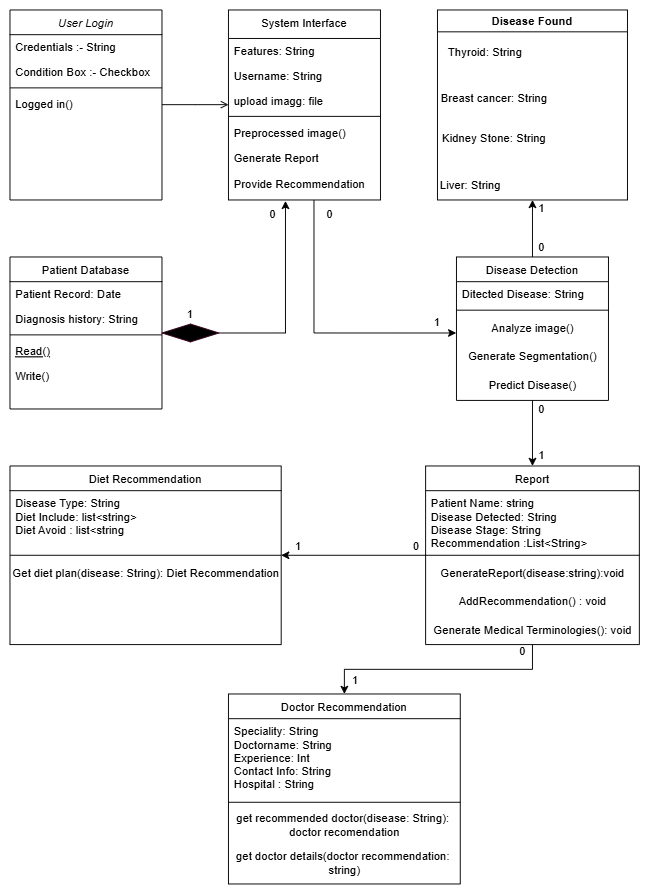

The diagram above was exported from draw.io. Its source (the exported page's mxGraphModel, read from the mxfile embedded in the PNG):
<mxGraphModel dx="1400" dy="743" grid="1" gridSize="10" guides="1" tooltips="1" connect="1" arrows="1" fold="1" page="1" pageScale="1" pageWidth="827" pageHeight="1169" math="0" shadow="0">
  <root>
    <mxCell id="WIyWlLk6GJQsqaUBKTNV-0" />
    <mxCell id="WIyWlLk6GJQsqaUBKTNV-1" parent="WIyWlLk6GJQsqaUBKTNV-0" />
    <mxCell id="zkfFHV4jXpPFQw0GAbJ--0" value="User Login" style="swimlane;fontStyle=2;align=center;verticalAlign=top;childLayout=stackLayout;horizontal=1;startSize=26;horizontalStack=0;resizeParent=1;resizeLast=0;collapsible=1;marginBottom=0;rounded=0;shadow=0;strokeWidth=1;" parent="WIyWlLk6GJQsqaUBKTNV-1" vertex="1">
      <mxGeometry x="120" y="80" width="160" height="200" as="geometry">
        <mxRectangle x="230" y="140" width="160" height="26" as="alternateBounds" />
      </mxGeometry>
    </mxCell>
    <mxCell id="zkfFHV4jXpPFQw0GAbJ--1" value="Credentials :- String" style="text;align=left;verticalAlign=top;spacingLeft=4;spacingRight=4;overflow=hidden;rotatable=0;points=[[0,0.5],[1,0.5]];portConstraint=eastwest;" parent="zkfFHV4jXpPFQw0GAbJ--0" vertex="1">
      <mxGeometry y="26" width="160" height="26" as="geometry" />
    </mxCell>
    <mxCell id="zkfFHV4jXpPFQw0GAbJ--2" value="Condition Box :- Checkbox" style="text;align=left;verticalAlign=top;spacingLeft=4;spacingRight=4;overflow=hidden;rotatable=0;points=[[0,0.5],[1,0.5]];portConstraint=eastwest;rounded=0;shadow=0;html=0;" parent="zkfFHV4jXpPFQw0GAbJ--0" vertex="1">
      <mxGeometry y="52" width="160" height="26" as="geometry" />
    </mxCell>
    <mxCell id="zkfFHV4jXpPFQw0GAbJ--4" value="" style="line;html=1;strokeWidth=1;align=left;verticalAlign=middle;spacingTop=-1;spacingLeft=3;spacingRight=3;rotatable=0;labelPosition=right;points=[];portConstraint=eastwest;" parent="zkfFHV4jXpPFQw0GAbJ--0" vertex="1">
      <mxGeometry y="78" width="160" height="8" as="geometry" />
    </mxCell>
    <mxCell id="zkfFHV4jXpPFQw0GAbJ--5" value="Logged in()" style="text;align=left;verticalAlign=top;spacingLeft=4;spacingRight=4;overflow=hidden;rotatable=0;points=[[0,0.5],[1,0.5]];portConstraint=eastwest;" parent="zkfFHV4jXpPFQw0GAbJ--0" vertex="1">
      <mxGeometry y="86" width="160" height="26" as="geometry" />
    </mxCell>
    <mxCell id="zkfFHV4jXpPFQw0GAbJ--6" value="Patient Database" style="swimlane;fontStyle=0;align=center;verticalAlign=top;childLayout=stackLayout;horizontal=1;startSize=26;horizontalStack=0;resizeParent=1;resizeLast=0;collapsible=1;marginBottom=0;rounded=0;shadow=0;strokeWidth=1;" parent="WIyWlLk6GJQsqaUBKTNV-1" vertex="1">
      <mxGeometry x="120" y="340" width="160" height="160" as="geometry">
        <mxRectangle x="130" y="380" width="160" height="26" as="alternateBounds" />
      </mxGeometry>
    </mxCell>
    <mxCell id="zkfFHV4jXpPFQw0GAbJ--7" value="Patient Record: Date" style="text;align=left;verticalAlign=top;spacingLeft=4;spacingRight=4;overflow=hidden;rotatable=0;points=[[0,0.5],[1,0.5]];portConstraint=eastwest;" parent="zkfFHV4jXpPFQw0GAbJ--6" vertex="1">
      <mxGeometry y="26" width="160" height="26" as="geometry" />
    </mxCell>
    <mxCell id="zkfFHV4jXpPFQw0GAbJ--8" value="Diagnosis history: String" style="text;align=left;verticalAlign=top;spacingLeft=4;spacingRight=4;overflow=hidden;rotatable=0;points=[[0,0.5],[1,0.5]];portConstraint=eastwest;rounded=0;shadow=0;html=0;" parent="zkfFHV4jXpPFQw0GAbJ--6" vertex="1">
      <mxGeometry y="52" width="160" height="26" as="geometry" />
    </mxCell>
    <mxCell id="zkfFHV4jXpPFQw0GAbJ--9" value="" style="line;html=1;strokeWidth=1;align=left;verticalAlign=middle;spacingTop=-1;spacingLeft=3;spacingRight=3;rotatable=0;labelPosition=right;points=[];portConstraint=eastwest;" parent="zkfFHV4jXpPFQw0GAbJ--6" vertex="1">
      <mxGeometry y="78" width="160" height="8" as="geometry" />
    </mxCell>
    <mxCell id="zkfFHV4jXpPFQw0GAbJ--10" value="Read()" style="text;align=left;verticalAlign=top;spacingLeft=4;spacingRight=4;overflow=hidden;rotatable=0;points=[[0,0.5],[1,0.5]];portConstraint=eastwest;fontStyle=4" parent="zkfFHV4jXpPFQw0GAbJ--6" vertex="1">
      <mxGeometry y="86" width="160" height="26" as="geometry" />
    </mxCell>
    <mxCell id="zkfFHV4jXpPFQw0GAbJ--11" value="Write()" style="text;align=left;verticalAlign=top;spacingLeft=4;spacingRight=4;overflow=hidden;rotatable=0;points=[[0,0.5],[1,0.5]];portConstraint=eastwest;" parent="zkfFHV4jXpPFQw0GAbJ--6" vertex="1">
      <mxGeometry y="112" width="160" height="26" as="geometry" />
    </mxCell>
    <mxCell id="-GhvZ8JT4ZskQhQTemie-33" value="" style="edgeStyle=orthogonalEdgeStyle;rounded=0;orthogonalLoop=1;jettySize=auto;html=1;" parent="WIyWlLk6GJQsqaUBKTNV-1" source="zkfFHV4jXpPFQw0GAbJ--13" target="-GhvZ8JT4ZskQhQTemie-27" edge="1">
      <mxGeometry relative="1" as="geometry" />
    </mxCell>
    <mxCell id="zkfFHV4jXpPFQw0GAbJ--13" value="Disease Detection" style="swimlane;fontStyle=0;align=center;verticalAlign=top;childLayout=stackLayout;horizontal=1;startSize=26;horizontalStack=0;resizeParent=1;resizeLast=0;collapsible=1;marginBottom=0;rounded=0;shadow=0;strokeWidth=1;" parent="WIyWlLk6GJQsqaUBKTNV-1" vertex="1">
      <mxGeometry x="590" y="340" width="160" height="151" as="geometry">
        <mxRectangle x="340" y="380" width="170" height="26" as="alternateBounds" />
      </mxGeometry>
    </mxCell>
    <mxCell id="zkfFHV4jXpPFQw0GAbJ--14" value="Ditected Disease: String" style="text;align=left;verticalAlign=top;spacingLeft=4;spacingRight=4;overflow=hidden;rotatable=0;points=[[0,0.5],[1,0.5]];portConstraint=eastwest;" parent="zkfFHV4jXpPFQw0GAbJ--13" vertex="1">
      <mxGeometry y="26" width="160" height="26" as="geometry" />
    </mxCell>
    <mxCell id="zkfFHV4jXpPFQw0GAbJ--15" value="" style="line;html=1;strokeWidth=1;align=left;verticalAlign=middle;spacingTop=-1;spacingLeft=3;spacingRight=3;rotatable=0;labelPosition=right;points=[];portConstraint=eastwest;" parent="zkfFHV4jXpPFQw0GAbJ--13" vertex="1">
      <mxGeometry y="52" width="160" height="8" as="geometry" />
    </mxCell>
    <mxCell id="-GhvZ8JT4ZskQhQTemie-3" value="Analyze image()" style="text;html=1;align=center;verticalAlign=middle;resizable=0;points=[];autosize=1;strokeColor=none;fillColor=none;" parent="zkfFHV4jXpPFQw0GAbJ--13" vertex="1">
      <mxGeometry y="60" width="160" height="30" as="geometry" />
    </mxCell>
    <mxCell id="-GhvZ8JT4ZskQhQTemie-4" value="Generate Segmentation()" style="text;html=1;align=center;verticalAlign=middle;resizable=0;points=[];autosize=1;strokeColor=none;fillColor=none;" parent="zkfFHV4jXpPFQw0GAbJ--13" vertex="1">
      <mxGeometry y="90" width="160" height="30" as="geometry" />
    </mxCell>
    <mxCell id="-GhvZ8JT4ZskQhQTemie-5" value="Predict Disease()" style="text;html=1;align=center;verticalAlign=middle;resizable=0;points=[];autosize=1;strokeColor=none;fillColor=none;" parent="zkfFHV4jXpPFQw0GAbJ--13" vertex="1">
      <mxGeometry y="120" width="160" height="30" as="geometry" />
    </mxCell>
    <mxCell id="zkfFHV4jXpPFQw0GAbJ--17" value="System Interface" style="swimlane;fontStyle=0;align=center;verticalAlign=top;childLayout=stackLayout;horizontal=1;startSize=30;horizontalStack=0;resizeParent=1;resizeLast=0;collapsible=1;marginBottom=0;rounded=0;shadow=0;strokeWidth=1;" parent="WIyWlLk6GJQsqaUBKTNV-1" vertex="1">
      <mxGeometry x="350" y="80" width="160" height="200" as="geometry">
        <mxRectangle x="550" y="140" width="160" height="26" as="alternateBounds" />
      </mxGeometry>
    </mxCell>
    <mxCell id="zkfFHV4jXpPFQw0GAbJ--18" value="Features: String" style="text;align=left;verticalAlign=top;spacingLeft=4;spacingRight=4;overflow=hidden;rotatable=0;points=[[0,0.5],[1,0.5]];portConstraint=eastwest;" parent="zkfFHV4jXpPFQw0GAbJ--17" vertex="1">
      <mxGeometry y="30" width="160" height="26" as="geometry" />
    </mxCell>
    <mxCell id="zkfFHV4jXpPFQw0GAbJ--19" value="Username: String" style="text;align=left;verticalAlign=top;spacingLeft=4;spacingRight=4;overflow=hidden;rotatable=0;points=[[0,0.5],[1,0.5]];portConstraint=eastwest;rounded=0;shadow=0;html=0;" parent="zkfFHV4jXpPFQw0GAbJ--17" vertex="1">
      <mxGeometry y="56" width="160" height="26" as="geometry" />
    </mxCell>
    <mxCell id="zkfFHV4jXpPFQw0GAbJ--20" value="upload imagg: file" style="text;align=left;verticalAlign=top;spacingLeft=4;spacingRight=4;overflow=hidden;rotatable=0;points=[[0,0.5],[1,0.5]];portConstraint=eastwest;rounded=0;shadow=0;html=0;" parent="zkfFHV4jXpPFQw0GAbJ--17" vertex="1">
      <mxGeometry y="82" width="160" height="26" as="geometry" />
    </mxCell>
    <mxCell id="zkfFHV4jXpPFQw0GAbJ--23" value="" style="line;html=1;strokeWidth=1;align=left;verticalAlign=middle;spacingTop=-1;spacingLeft=3;spacingRight=3;rotatable=0;labelPosition=right;points=[];portConstraint=eastwest;" parent="zkfFHV4jXpPFQw0GAbJ--17" vertex="1">
      <mxGeometry y="108" width="160" height="8" as="geometry" />
    </mxCell>
    <mxCell id="zkfFHV4jXpPFQw0GAbJ--24" value="Preprocessed image()" style="text;align=left;verticalAlign=top;spacingLeft=4;spacingRight=4;overflow=hidden;rotatable=0;points=[[0,0.5],[1,0.5]];portConstraint=eastwest;" parent="zkfFHV4jXpPFQw0GAbJ--17" vertex="1">
      <mxGeometry y="116" width="160" height="26" as="geometry" />
    </mxCell>
    <mxCell id="zkfFHV4jXpPFQw0GAbJ--25" value="Generate Report&#10;&#10;Provide Recommendation" style="text;align=left;verticalAlign=top;spacingLeft=4;spacingRight=4;overflow=hidden;rotatable=0;points=[[0,0.5],[1,0.5]];portConstraint=eastwest;" parent="zkfFHV4jXpPFQw0GAbJ--17" vertex="1">
      <mxGeometry y="142" width="160" height="48" as="geometry" />
    </mxCell>
    <mxCell id="zkfFHV4jXpPFQw0GAbJ--26" value="" style="endArrow=open;shadow=0;strokeWidth=1;rounded=0;curved=0;endFill=1;edgeStyle=elbowEdgeStyle;elbow=vertical;" parent="WIyWlLk6GJQsqaUBKTNV-1" source="zkfFHV4jXpPFQw0GAbJ--0" target="zkfFHV4jXpPFQw0GAbJ--17" edge="1">
      <mxGeometry x="0.5" y="41" relative="1" as="geometry">
        <mxPoint x="380" y="192" as="sourcePoint" />
        <mxPoint x="540" y="192" as="targetPoint" />
        <mxPoint x="-40" y="32" as="offset" />
      </mxGeometry>
    </mxCell>
    <mxCell id="zkfFHV4jXpPFQw0GAbJ--27" value="" style="resizable=0;align=left;verticalAlign=bottom;labelBackgroundColor=none;fontSize=12;" parent="zkfFHV4jXpPFQw0GAbJ--26" connectable="0" vertex="1">
      <mxGeometry x="-1" relative="1" as="geometry">
        <mxPoint y="4" as="offset" />
      </mxGeometry>
    </mxCell>
    <mxCell id="-GhvZ8JT4ZskQhQTemie-0" value="" style="rhombus;whiteSpace=wrap;html=1;strokeColor=#33001A;fillColor=#000000;" parent="WIyWlLk6GJQsqaUBKTNV-1" vertex="1">
      <mxGeometry x="280" y="410.63" width="60" height="18.75" as="geometry" />
    </mxCell>
    <mxCell id="-GhvZ8JT4ZskQhQTemie-1" value="" style="endArrow=none;html=1;rounded=0;exitX=1;exitY=0.5;exitDx=0;exitDy=0;" parent="WIyWlLk6GJQsqaUBKTNV-1" source="-GhvZ8JT4ZskQhQTemie-0" edge="1">
      <mxGeometry width="50" height="50" relative="1" as="geometry">
        <mxPoint x="450" y="250" as="sourcePoint" />
        <mxPoint x="410" y="420" as="targetPoint" />
      </mxGeometry>
    </mxCell>
    <mxCell id="-GhvZ8JT4ZskQhQTemie-2" value="" style="endArrow=classic;html=1;rounded=0;" parent="WIyWlLk6GJQsqaUBKTNV-1" edge="1">
      <mxGeometry width="50" height="50" relative="1" as="geometry">
        <mxPoint x="410" y="420" as="sourcePoint" />
        <mxPoint x="410" y="281" as="targetPoint" />
      </mxGeometry>
    </mxCell>
    <mxCell id="-GhvZ8JT4ZskQhQTemie-9" value="1" style="text;html=1;align=center;verticalAlign=middle;whiteSpace=wrap;rounded=0;" parent="WIyWlLk6GJQsqaUBKTNV-1" vertex="1">
      <mxGeometry x="290" y="391.88" width="40" height="18.75" as="geometry" />
    </mxCell>
    <mxCell id="-GhvZ8JT4ZskQhQTemie-10" value="0" style="text;html=1;align=center;verticalAlign=middle;whiteSpace=wrap;rounded=0;" parent="WIyWlLk6GJQsqaUBKTNV-1" vertex="1">
      <mxGeometry x="380" y="280" width="34" height="30" as="geometry" />
    </mxCell>
    <mxCell id="-GhvZ8JT4ZskQhQTemie-11" value="0" style="text;html=1;align=center;verticalAlign=middle;whiteSpace=wrap;rounded=0;" parent="WIyWlLk6GJQsqaUBKTNV-1" vertex="1">
      <mxGeometry x="440" y="280" width="34" height="30" as="geometry" />
    </mxCell>
    <mxCell id="-GhvZ8JT4ZskQhQTemie-12" value="" style="endArrow=none;html=1;rounded=0;" parent="WIyWlLk6GJQsqaUBKTNV-1" edge="1">
      <mxGeometry width="50" height="50" relative="1" as="geometry">
        <mxPoint x="440" y="420" as="sourcePoint" />
        <mxPoint x="440" y="280" as="targetPoint" />
      </mxGeometry>
    </mxCell>
    <mxCell id="-GhvZ8JT4ZskQhQTemie-13" value="" style="endArrow=classic;html=1;rounded=0;entryX=-0.002;entryY=0.667;entryDx=0;entryDy=0;entryPerimeter=0;" parent="WIyWlLk6GJQsqaUBKTNV-1" target="-GhvZ8JT4ZskQhQTemie-3" edge="1">
      <mxGeometry width="50" height="50" relative="1" as="geometry">
        <mxPoint x="440" y="420" as="sourcePoint" />
        <mxPoint x="490" y="350" as="targetPoint" />
      </mxGeometry>
    </mxCell>
    <mxCell id="-GhvZ8JT4ZskQhQTemie-14" value="1" style="text;html=1;align=center;verticalAlign=middle;whiteSpace=wrap;rounded=0;" parent="WIyWlLk6GJQsqaUBKTNV-1" vertex="1">
      <mxGeometry x="550" y="400" width="40" height="18.75" as="geometry" />
    </mxCell>
    <mxCell id="-GhvZ8JT4ZskQhQTemie-15" value="Disease Found" style="swimlane;whiteSpace=wrap;html=1;" parent="WIyWlLk6GJQsqaUBKTNV-1" vertex="1">
      <mxGeometry x="570" y="80" width="200" height="200" as="geometry" />
    </mxCell>
    <mxCell id="-GhvZ8JT4ZskQhQTemie-16" value="Thyroid: String" style="text;html=1;align=center;verticalAlign=middle;resizable=0;points=[];autosize=1;strokeColor=none;fillColor=none;" parent="-GhvZ8JT4ZskQhQTemie-15" vertex="1">
      <mxGeometry y="30" width="100" height="30" as="geometry" />
    </mxCell>
    <mxCell id="-GhvZ8JT4ZskQhQTemie-17" value="Breast cancer: String" style="text;html=1;align=center;verticalAlign=middle;whiteSpace=wrap;rounded=0;" parent="-GhvZ8JT4ZskQhQTemie-15" vertex="1">
      <mxGeometry y="78" width="120" height="30" as="geometry" />
    </mxCell>
    <mxCell id="-GhvZ8JT4ZskQhQTemie-22" value="Liver: String" style="text;html=1;align=center;verticalAlign=middle;whiteSpace=wrap;rounded=0;" parent="-GhvZ8JT4ZskQhQTemie-15" vertex="1">
      <mxGeometry x="-10" y="170" width="90" height="30" as="geometry" />
    </mxCell>
    <mxCell id="-GhvZ8JT4ZskQhQTemie-21" value="Kidney Stone: String" style="text;html=1;align=center;verticalAlign=middle;whiteSpace=wrap;rounded=0;" parent="-GhvZ8JT4ZskQhQTemie-15" vertex="1">
      <mxGeometry y="120" width="120" height="30" as="geometry" />
    </mxCell>
    <mxCell id="-GhvZ8JT4ZskQhQTemie-23" value="" style="endArrow=classic;html=1;rounded=0;exitX=0.5;exitY=0;exitDx=0;exitDy=0;" parent="WIyWlLk6GJQsqaUBKTNV-1" source="zkfFHV4jXpPFQw0GAbJ--13" edge="1">
      <mxGeometry width="50" height="50" relative="1" as="geometry">
        <mxPoint x="670" y="310" as="sourcePoint" />
        <mxPoint x="670" y="280" as="targetPoint" />
      </mxGeometry>
    </mxCell>
    <mxCell id="-GhvZ8JT4ZskQhQTemie-24" value="0" style="text;html=1;align=center;verticalAlign=middle;whiteSpace=wrap;rounded=0;" parent="WIyWlLk6GJQsqaUBKTNV-1" vertex="1">
      <mxGeometry x="670" y="320" width="20" height="20" as="geometry" />
    </mxCell>
    <mxCell id="-GhvZ8JT4ZskQhQTemie-25" value="1" style="text;html=1;align=center;verticalAlign=middle;whiteSpace=wrap;rounded=0;" parent="WIyWlLk6GJQsqaUBKTNV-1" vertex="1">
      <mxGeometry x="670" y="280" width="20" height="18.75" as="geometry" />
    </mxCell>
    <mxCell id="-GhvZ8JT4ZskQhQTemie-42" value="" style="edgeStyle=orthogonalEdgeStyle;rounded=0;orthogonalLoop=1;jettySize=auto;html=1;" parent="WIyWlLk6GJQsqaUBKTNV-1" source="-GhvZ8JT4ZskQhQTemie-27" target="-GhvZ8JT4ZskQhQTemie-36" edge="1">
      <mxGeometry relative="1" as="geometry" />
    </mxCell>
    <mxCell id="Alzh3EK2ham1qXccg76W-7" value="" style="edgeStyle=orthogonalEdgeStyle;rounded=0;orthogonalLoop=1;jettySize=auto;html=1;" edge="1" parent="WIyWlLk6GJQsqaUBKTNV-1" source="-GhvZ8JT4ZskQhQTemie-27" target="Alzh3EK2ham1qXccg76W-1">
      <mxGeometry relative="1" as="geometry" />
    </mxCell>
    <mxCell id="-GhvZ8JT4ZskQhQTemie-27" value="Report" style="swimlane;fontStyle=0;align=center;verticalAlign=top;childLayout=stackLayout;horizontal=1;startSize=26;horizontalStack=0;resizeParent=1;resizeLast=0;collapsible=1;marginBottom=0;rounded=0;shadow=0;strokeWidth=1;" parent="WIyWlLk6GJQsqaUBKTNV-1" vertex="1">
      <mxGeometry x="557.5" y="560" width="225" height="188" as="geometry">
        <mxRectangle x="340" y="380" width="170" height="26" as="alternateBounds" />
      </mxGeometry>
    </mxCell>
    <mxCell id="-GhvZ8JT4ZskQhQTemie-28" value="Patient Name: string&#10;Disease Detected: String&#10;Disease Stage: String&#10;Recommendation :List&lt;String&gt;" style="text;align=left;verticalAlign=top;spacingLeft=4;spacingRight=4;overflow=hidden;rotatable=0;points=[[0,0.5],[1,0.5]];portConstraint=eastwest;" parent="-GhvZ8JT4ZskQhQTemie-27" vertex="1">
      <mxGeometry y="26" width="225" height="64" as="geometry" />
    </mxCell>
    <mxCell id="-GhvZ8JT4ZskQhQTemie-29" value="" style="line;html=1;strokeWidth=1;align=left;verticalAlign=middle;spacingTop=-1;spacingLeft=3;spacingRight=3;rotatable=0;labelPosition=right;points=[];portConstraint=eastwest;" parent="-GhvZ8JT4ZskQhQTemie-27" vertex="1">
      <mxGeometry y="90" width="225" height="8" as="geometry" />
    </mxCell>
    <mxCell id="-GhvZ8JT4ZskQhQTemie-30" value="GenerateReport(disease:string):void" style="text;html=1;align=center;verticalAlign=middle;resizable=0;points=[];autosize=1;strokeColor=none;fillColor=none;" parent="-GhvZ8JT4ZskQhQTemie-27" vertex="1">
      <mxGeometry y="98" width="225" height="30" as="geometry" />
    </mxCell>
    <mxCell id="-GhvZ8JT4ZskQhQTemie-31" value="AddRecommendation() : void" style="text;html=1;align=center;verticalAlign=middle;resizable=0;points=[];autosize=1;strokeColor=none;fillColor=none;" parent="-GhvZ8JT4ZskQhQTemie-27" vertex="1">
      <mxGeometry y="128" width="225" height="30" as="geometry" />
    </mxCell>
    <mxCell id="-GhvZ8JT4ZskQhQTemie-32" value="Generate Medical Terminologies(): void" style="text;html=1;align=center;verticalAlign=middle;resizable=0;points=[];autosize=1;strokeColor=none;fillColor=none;" parent="-GhvZ8JT4ZskQhQTemie-27" vertex="1">
      <mxGeometry y="158" width="225" height="30" as="geometry" />
    </mxCell>
    <mxCell id="-GhvZ8JT4ZskQhQTemie-34" value="1" style="text;html=1;align=center;verticalAlign=middle;whiteSpace=wrap;rounded=0;" parent="WIyWlLk6GJQsqaUBKTNV-1" vertex="1">
      <mxGeometry x="670" y="540" width="20" height="18.75" as="geometry" />
    </mxCell>
    <mxCell id="-GhvZ8JT4ZskQhQTemie-35" value="0" style="text;html=1;align=center;verticalAlign=middle;whiteSpace=wrap;rounded=0;" parent="WIyWlLk6GJQsqaUBKTNV-1" vertex="1">
      <mxGeometry x="670" y="491" width="20" height="20" as="geometry" />
    </mxCell>
    <mxCell id="-GhvZ8JT4ZskQhQTemie-36" value="Diet Recommendation" style="swimlane;fontStyle=0;align=center;verticalAlign=top;childLayout=stackLayout;horizontal=1;startSize=26;horizontalStack=0;resizeParent=1;resizeLast=0;collapsible=1;marginBottom=0;rounded=0;shadow=0;strokeWidth=1;" parent="WIyWlLk6GJQsqaUBKTNV-1" vertex="1">
      <mxGeometry x="120" y="560" width="285.5" height="188" as="geometry">
        <mxRectangle x="340" y="380" width="170" height="26" as="alternateBounds" />
      </mxGeometry>
    </mxCell>
    <mxCell id="-GhvZ8JT4ZskQhQTemie-37" value="Disease Type: String&#10;Diet Include: list&lt;string&gt;&#10;Diet Avoid : list&lt;string" style="text;align=left;verticalAlign=top;spacingLeft=4;spacingRight=4;overflow=hidden;rotatable=0;points=[[0,0.5],[1,0.5]];portConstraint=eastwest;" parent="-GhvZ8JT4ZskQhQTemie-36" vertex="1">
      <mxGeometry y="26" width="285.5" height="64" as="geometry" />
    </mxCell>
    <mxCell id="-GhvZ8JT4ZskQhQTemie-38" value="" style="line;html=1;strokeWidth=1;align=left;verticalAlign=middle;spacingTop=-1;spacingLeft=3;spacingRight=3;rotatable=0;labelPosition=right;points=[];portConstraint=eastwest;" parent="-GhvZ8JT4ZskQhQTemie-36" vertex="1">
      <mxGeometry y="90" width="285.5" height="8" as="geometry" />
    </mxCell>
    <mxCell id="-GhvZ8JT4ZskQhQTemie-39" value="Get diet plan(disease: String): Diet Recommendation" style="text;html=1;align=center;verticalAlign=middle;resizable=0;points=[];autosize=1;strokeColor=none;fillColor=none;" parent="-GhvZ8JT4ZskQhQTemie-36" vertex="1">
      <mxGeometry y="98" width="285.5" height="30" as="geometry" />
    </mxCell>
    <mxCell id="-GhvZ8JT4ZskQhQTemie-43" value="0" style="text;html=1;align=center;verticalAlign=middle;whiteSpace=wrap;rounded=0;" parent="WIyWlLk6GJQsqaUBKTNV-1" vertex="1">
      <mxGeometry x="537.5" y="630" width="20" height="30" as="geometry" />
    </mxCell>
    <mxCell id="-GhvZ8JT4ZskQhQTemie-45" value="1" style="text;html=1;align=center;verticalAlign=middle;whiteSpace=wrap;rounded=0;" parent="WIyWlLk6GJQsqaUBKTNV-1" vertex="1">
      <mxGeometry x="414" y="635.63" width="20" height="18.75" as="geometry" />
    </mxCell>
    <mxCell id="Alzh3EK2ham1qXccg76W-1" value="Doctor Recommendation" style="swimlane;fontStyle=0;align=center;verticalAlign=top;childLayout=stackLayout;horizontal=1;startSize=26;horizontalStack=0;resizeParent=1;resizeLast=0;collapsible=1;marginBottom=0;rounded=0;shadow=0;strokeWidth=1;" vertex="1" parent="WIyWlLk6GJQsqaUBKTNV-1">
      <mxGeometry x="350" y="800" width="244" height="200" as="geometry">
        <mxRectangle x="340" y="380" width="170" height="26" as="alternateBounds" />
      </mxGeometry>
    </mxCell>
    <mxCell id="Alzh3EK2ham1qXccg76W-2" value="Speciality: String&#10;Doctorname: String&#10;Experience: Int&#10;Contact Info: String&#10;Hospital : String" style="text;align=left;verticalAlign=top;spacingLeft=4;spacingRight=4;overflow=hidden;rotatable=0;points=[[0,0.5],[1,0.5]];portConstraint=eastwest;" vertex="1" parent="Alzh3EK2ham1qXccg76W-1">
      <mxGeometry y="26" width="244" height="84" as="geometry" />
    </mxCell>
    <mxCell id="Alzh3EK2ham1qXccg76W-3" value="" style="line;html=1;strokeWidth=1;align=left;verticalAlign=middle;spacingTop=-1;spacingLeft=3;spacingRight=3;rotatable=0;labelPosition=right;points=[];portConstraint=eastwest;" vertex="1" parent="Alzh3EK2ham1qXccg76W-1">
      <mxGeometry y="110" width="244" height="8" as="geometry" />
    </mxCell>
    <mxCell id="Alzh3EK2ham1qXccg76W-4" value="get recommended doctor(disease: String):&amp;nbsp;&lt;div&gt;doctor recomendation&lt;/div&gt;" style="text;html=1;align=center;verticalAlign=middle;resizable=0;points=[];autosize=1;strokeColor=none;fillColor=none;" vertex="1" parent="Alzh3EK2ham1qXccg76W-1">
      <mxGeometry y="118" width="244" height="40" as="geometry" />
    </mxCell>
    <mxCell id="Alzh3EK2ham1qXccg76W-5" value="get doctor details(doctor recommendation:&amp;nbsp;&lt;div&gt;string)&lt;/div&gt;" style="text;html=1;align=center;verticalAlign=middle;resizable=0;points=[];autosize=1;strokeColor=none;fillColor=none;" vertex="1" parent="Alzh3EK2ham1qXccg76W-1">
      <mxGeometry y="158" width="244" height="40" as="geometry" />
    </mxCell>
    <mxCell id="Alzh3EK2ham1qXccg76W-8" value="0" style="text;html=1;align=center;verticalAlign=middle;whiteSpace=wrap;rounded=0;" vertex="1" parent="WIyWlLk6GJQsqaUBKTNV-1">
      <mxGeometry x="650" y="740" width="20" height="30" as="geometry" />
    </mxCell>
    <mxCell id="Alzh3EK2ham1qXccg76W-10" value="1" style="text;html=1;align=center;verticalAlign=middle;whiteSpace=wrap;rounded=0;" vertex="1" parent="WIyWlLk6GJQsqaUBKTNV-1">
      <mxGeometry x="474" y="770" width="20" height="32" as="geometry" />
    </mxCell>
  </root>
</mxGraphModel>